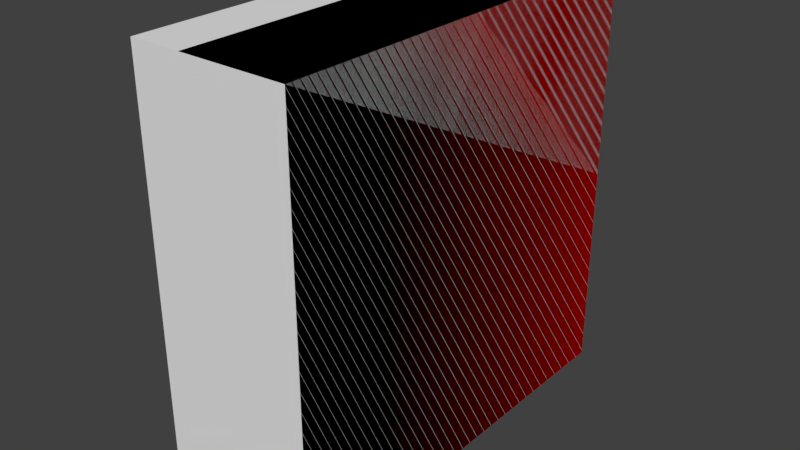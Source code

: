 # Source: Module.blend  (saved by Blender 2.79.0; exported with 4.5.12 LTS)
import bpy
from mathutils import Matrix  # noqa: F401  (used for matrix-valued properties, if any)

bpy.ops.wm.read_factory_settings(use_empty=True)
scene = bpy.context.scene
scene.name = 'Scene'

# ---- collections
col_collection_1 = bpy.data.collections.new('Collection 1'); scene.collection.children.link(col_collection_1)

# ---- materials (node trees are filled in below, after node groups)
mat_blank = bpy.data.materials.new('blank')
mat_blank.alpha_threshold = 0.0
mat_blank.use_transparent_shadow = False
mat_blank.diffuse_color = (1.0, 0.0, 0.0, 1.0)
mat_blank.roughness = 0.5
mat_black50 = bpy.data.materials.new('black50')
mat_black50.alpha_threshold = 0.0
mat_black50.use_transparent_shadow = False
mat_black50.diffuse_color = (0.75, 0.0, 0.0, 1.0)
mat_black50.roughness = 0.5
mat_gray50 = bpy.data.materials.new('gray50')
mat_gray50.alpha_threshold = 0.0
mat_gray50.use_transparent_shadow = False
mat_gray50.diffuse_color = (0.5, 0.5, 0.5, 1.0)
mat_gray50.roughness = 0.5
mat_white = bpy.data.materials.new('white')
mat_white.alpha_threshold = 0.0
mat_white.use_transparent_shadow = False
mat_white.roughness = 0.5

# ---- material node trees

# ---- world
world_world = bpy.data.worlds.new('World'); scene.world = world_world
world_world.color = (0.05088, 0.05088, 0.05088)
world_world.use_sun_shadow = False
world_world.sun_shadow_jitter_overblur = 0.0
world_world.cycles.sampling_method = 'MANUAL'

# ---- meshes
me_cube_002 = bpy.data.meshes.new('Cube.002')
me_cube_002.from_pydata([(-0.5, -0.1875, -0.5), (-0.5, -0.1875, 0.5), (-0.5, 0.1875, -0.5), (-0.5, 0.1875, 0.5), (0.5, -0.1875, -0.5), (0.5, -0.1875, 0.5), (0.5, 0.1875, -0.5), (0.5, 0.1875, 0.5)], [], [(0, 1, 3, 2), (2, 3, 7, 6), (6, 7, 5, 4), (4, 5, 1, 0), (2, 6, 4, 0), (7, 3, 1, 5)])
me_cube_002.use_remesh_preserve_volume = False
me_cube_002.use_remesh_preserve_attributes = False
me_cube_002.use_mirror_vertex_groups = False
me_cube_002.update()
me_cube_001 = bpy.data.meshes.new('Cube.001')
me_cube_001.from_pydata([(-0.5, -0.125, -0.5), (-0.5, -0.125, 0.5), (-0.5, 0.125, -0.5), (-0.5, 0.125, 0.5), (0.5, -0.125, -0.5), (0.5, -0.125, 0.5), (0.5, 0.125, -0.5), (0.5, 0.125, 0.5), (-0.5, -0.125, 0.0), (0.5, -0.125, 0.0), (0.0, -0.125, -0.5), (0.0, -0.125, 0.5), (0.0, -0.25, 0.0), (-0.5, -0.125, 0.25), (0.5, -0.125, -0.25), (0.25, -0.125, -0.5), (-0.25, -0.125, 0.5), (-0.5, -0.125, -0.25), (0.5, -0.125, 0.25), (-0.25, -0.125, -0.5), (0.25, -0.125, 0.5), (-0.25, -0.25, 0.0), (0.25, -0.125, 0.0), (0.0, -0.25, -0.25), (0.0, -0.25, 0.25), (0.25, -0.125, 0.25), (0.25, -0.125, -0.25), (-0.25, -0.25, -0.25), (-0.25, -0.25, 0.25), (-0.375, -0.25, -0.25), (-0.375, -0.25, 0.0), (0.125, -0.25, -0.25), (0.125, -0.25, 0.25), (-0.25, -0.25, -0.375), (0.0, -0.25, -0.375), (0.0, -0.25, 0.375), (0.125, -0.25, 0.0), (-0.375, -0.25, 0.25), (-0.25, -0.25, 0.375), (0.0, -0.2, 0.25), (0.0, -0.2, 0.0), (-0.25, -0.2, 0.0), (0.0, -0.2, -0.25), (-0.25, -0.2, -0.25), (-0.25, -0.2, 0.25), (0.45, -0.125, 0.05), (0.45, -0.125, 0.2), (0.3, -0.125, 0.2), (0.3, -0.125, 0.05), (0.45, -0.125, 0.3), (0.45, -0.125, 0.45), (0.3, -0.125, 0.45), (0.3, -0.125, 0.3), (0.45, -0.125, -0.2), (0.45, -0.125, -0.05), (0.3, -0.125, -0.05), (0.3, -0.125, -0.2), (0.45, -0.175, 0.2), (0.45, -0.175, 0.05), (0.3, -0.175, 0.05), (0.3, -0.175, 0.2), (0.45, -0.175, 0.45), (0.45, -0.175, 0.3), (0.3, -0.175, 0.3), (0.3, -0.175, 0.45), (0.45, -0.175, -0.05), (0.45, -0.175, -0.2), (0.3, -0.175, -0.2), (0.3, -0.175, -0.05), (0.0, 0.125, 0.5), (-0.5, 0.125, 0.0), (-0.5, 0.0, -0.5)], [], [(0, 17, 8, 13, 1, 3, 70, 71), (2, 70, 69, 7, 6), (6, 7, 5, 18, 9, 14, 4), (28, 38, 37), (2, 6, 4, 15, 71), (7, 69, 20, 5), (27, 21, 30, 29), (26, 22, 36, 31), (25, 20, 11, 35, 32), (22, 25, 32, 36), (56, 53, 66, 67), (50, 51, 64, 61), (15, 26, 31, 34, 10), (4, 14, 26, 15), (47, 48, 59, 60), (19, 33, 29, 17, 0), (10, 34, 33, 19), (21, 27, 43, 41), (21, 28, 37, 30), (24, 28, 44, 39), (24, 35, 38, 28), (29, 33, 27), (34, 31, 23), (36, 32, 24, 12), (33, 34, 23, 27), (29, 30, 8, 17), (37, 38, 16, 1, 13), (38, 35, 11, 16), (31, 36, 12, 23), (30, 37, 13, 8), (32, 35, 24), (42, 40, 41, 43), (40, 39, 44, 41), (12, 24, 39, 40), (23, 12, 40, 42), (27, 23, 42, 43), (28, 21, 41, 44), (9, 18, 46, 45), (18, 25, 47, 46), (25, 22, 48, 47), (22, 9, 45, 48), (18, 5, 50, 49), (5, 20, 51, 50), (20, 25, 52, 51), (25, 18, 49, 52), (14, 9, 54, 53), (9, 22, 55, 54), (22, 26, 56, 55), (26, 14, 53, 56), (58, 57, 60, 59), (62, 61, 64, 63), (66, 65, 68, 67), (45, 46, 57, 58), (51, 52, 63, 64), (54, 55, 68, 65), (48, 45, 58, 59), (49, 50, 61, 62), (55, 56, 67, 68), (46, 47, 60, 57), (52, 49, 62, 63), (53, 54, 65, 66), (20, 69, 3, 1, 16, 11), (69, 70, 3), (71, 70, 2), (71, 15, 10, 19, 0)])
me_cube_001.polygons.foreach_set('material_index', [1, 0, 0, 1, 0, 0, 1, 1, 1, 1, 2, 2, 1, 0, 2, 1, 1, 1, 1, 1, 1, 1, 1, 1, 1, 1, 1, 1, 1, 1, 1, 3, 3, 1, 1, 1, 1, 0, 0, 0, 0, 0, 0, 0, 0, 0, 0, 0, 0, 2, 2, 2, 2, 2, 2, 2, 2, 2, 2, 2, 2, 1, 1, 0, 1])
me_cube_001.materials.append(mat_blank)
me_cube_001.materials.append(mat_black50)
me_cube_001.materials.append(mat_gray50)
me_cube_001.materials.append(mat_white)
me_cube_001.use_remesh_preserve_volume = False
me_cube_001.use_remesh_preserve_attributes = False
me_cube_001.use_mirror_vertex_groups = False
me_cube_001.update()

# ---- objects
ob_bounds = bpy.data.objects.new('bounds', me_cube_002)
ob_cube = bpy.data.objects.new('Cube', me_cube_001)
ob_mountpoint = bpy.data.objects.new('mountPoint', None)
ob_ejectpoint = bpy.data.objects.new('ejectPoint', None)
ob_muzzlepoint = bpy.data.objects.new('muzzlePoint', None)
ob_root = bpy.data.objects.new('root', None)

# ---- transforms, parenting, visibility, modifiers, constraints
ob_bounds.location = (0.0, 0.0, 0.0)
ob_bounds.rotation_euler = (0.0, 0.0, -1.571)
ob_bounds.display_type = 'BOUNDS'
ob_bounds.lineart.crease_threshold = 0.0
ob_cube.location = (0.0625, 0.0, 0.0)
ob_cube.rotation_euler = (0.0, 0.0, -1.571)
ob_cube.lineart.crease_threshold = 0.0
ob_mountpoint.location = (0.0, 0.0, 0.0)
ob_mountpoint.rotation_mode = 'QUATERNION'
ob_mountpoint.rotation_quaternion = (1.0, 0.0, 0.0, 0.0)
ob_mountpoint.empty_display_type = 'SINGLE_ARROW'
ob_mountpoint.empty_display_size = 0.5
ob_mountpoint.empty_image_offset = (0.0, 0.0)
ob_mountpoint.lineart.crease_threshold = 0.0
ob_ejectpoint.location = (0.0, 0.0, 0.0)
ob_ejectpoint.rotation_mode = 'QUATERNION'
ob_ejectpoint.rotation_quaternion = (1.0, 0.0, 0.0, 0.0)
ob_ejectpoint.empty_display_type = 'SINGLE_ARROW'
ob_ejectpoint.empty_display_size = 0.5
ob_ejectpoint.empty_image_offset = (0.0, 0.0)
ob_ejectpoint.lineart.crease_threshold = 0.0
ob_muzzlepoint.location = (0.0, 0.0, 0.0)
ob_muzzlepoint.rotation_mode = 'QUATERNION'
ob_muzzlepoint.rotation_quaternion = (1.0, 0.0, 0.0, 0.0)
ob_muzzlepoint.empty_display_type = 'SINGLE_ARROW'
ob_muzzlepoint.empty_display_size = 0.5
ob_muzzlepoint.empty_image_offset = (0.0, 0.0)
ob_muzzlepoint.lineart.crease_threshold = 0.0
ob_root.location = (0.0, 0.0, 0.0)
ob_root.rotation_mode = 'QUATERNION'
ob_root.rotation_quaternion = (1.0, 0.0, 0.0, 0.0)
ob_root.empty_display_type = 'SINGLE_ARROW'
ob_root.empty_display_size = 0.5
ob_root.empty_image_offset = (0.0, 0.0)
ob_root.lineart.crease_threshold = 0.0

# ---- collection membership
col_collection_1.objects.link(ob_bounds)
col_collection_1.objects.link(ob_cube)
col_collection_1.objects.link(ob_mountpoint)
col_collection_1.objects.link(ob_ejectpoint)
col_collection_1.objects.link(ob_muzzlepoint)
col_collection_1.objects.link(ob_root)

# ---- scene / render settings (as saved in the file)
scene.frame_start = 1; scene.frame_end = 250; scene.frame_set(1)
scene.render.engine = 'BLENDER_EEVEE_NEXT'
scene.render.resolution_percentage = 50
scene.render.dither_intensity = 0.0
scene.cycles.use_denoising = False
scene.cycles.samples = 128
scene.cycles.sampling_pattern = 'TABULATED_SOBOL'
scene.cycles.use_adaptive_sampling = False
scene.cycles.use_light_tree = False
scene.cycles.blur_glossy = 0.0
scene.cycles.sample_clamp_indirect = 0.0
scene.view_settings.view_transform = 'Standard'
bpy.context.view_layer.update()

# ---- added for rendering (the .blend has no active camera and no usable light): camera, sun
cam_auto = bpy.data.cameras.new('AutoCamera')
cam_auto.lens = 50.0
cam_auto.sensor_width = 36.0
cam_auto.clip_end = 1000.0
ob_auto_camera = bpy.data.objects.new('AutoCamera', cam_auto)
scene.collection.objects.link(ob_auto_camera)
ob_auto_camera.location = (1.35368, -1.62442, 1.08295)
ob_auto_camera.rotation_euler = (1.09748, -7.21219e-08, 0.694738)
scene.camera = ob_auto_camera
light_auto_sun = bpy.data.lights.new('AutoSun', 'SUN')
light_auto_sun.energy = 3.0
light_auto_sun.angle = 0.0523599
ob_auto_sun = bpy.data.objects.new('AutoSun', light_auto_sun)
scene.collection.objects.link(ob_auto_sun)
ob_auto_sun.rotation_euler = (0.872665, 0.174533, 0.523599)
bpy.context.view_layer.update()
